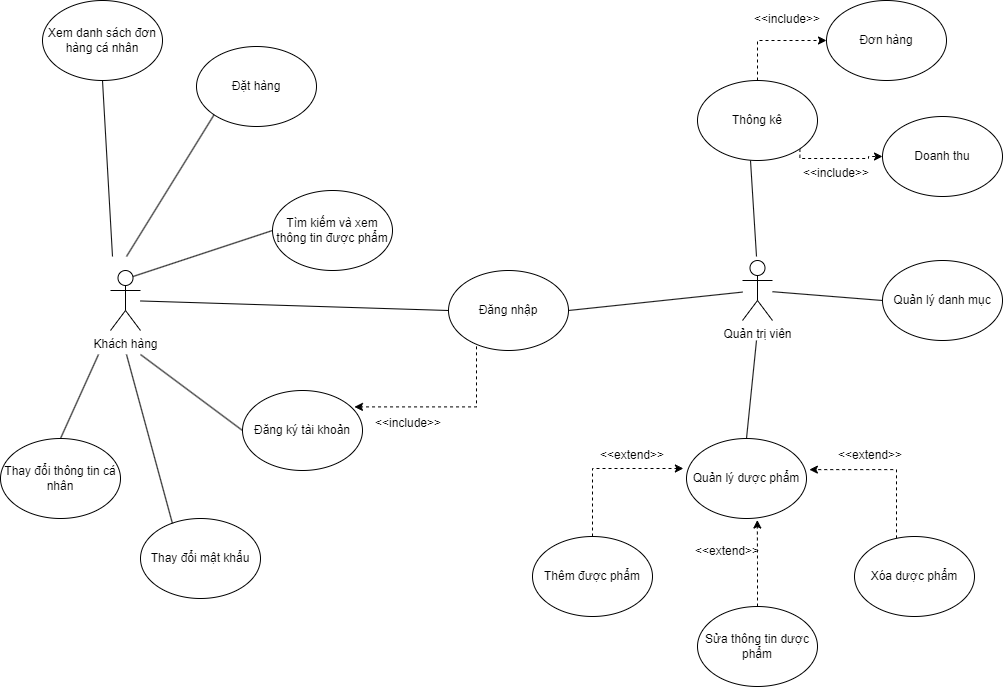

The diagram above was exported from draw.io. Its source (the exported page's mxGraphModel, read from the mxfile embedded in the PNG):
<mxGraphModel dx="1344" dy="739" grid="1" gridSize="14" guides="1" tooltips="1" connect="1" arrows="1" fold="1" page="1" pageScale="1" pageWidth="1169" pageHeight="1654" math="0" shadow="0">
  <root>
    <mxCell id="0" />
    <mxCell id="1" parent="0" />
    <mxCell id="f-Mndk3JrRFfSvpW1COv-1" value="Khách hàng" style="shape=umlActor;verticalLabelPosition=bottom;verticalAlign=top;html=1;outlineConnect=0;" parent="1" vertex="1">
      <mxGeometry x="208" y="280" width="30" height="60" as="geometry" />
    </mxCell>
    <mxCell id="f-Mndk3JrRFfSvpW1COv-2" value="Xem danh sách đơn hàng cá nhân" style="ellipse;whiteSpace=wrap;html=1;" parent="1" vertex="1">
      <mxGeometry x="140" y="10" width="120" height="80" as="geometry" />
    </mxCell>
    <mxCell id="f-Mndk3JrRFfSvpW1COv-3" value="Đặt hàng" style="ellipse;whiteSpace=wrap;html=1;" parent="1" vertex="1">
      <mxGeometry x="294" y="56" width="120" height="80" as="geometry" />
    </mxCell>
    <mxCell id="f-Mndk3JrRFfSvpW1COv-4" value="Tìm kiếm và xem thông tin được phẩm" style="ellipse;whiteSpace=wrap;html=1;" parent="1" vertex="1">
      <mxGeometry x="370" y="200" width="120" height="80" as="geometry" />
    </mxCell>
    <mxCell id="f-Mndk3JrRFfSvpW1COv-5" value="Đăng ký tài khoản" style="ellipse;whiteSpace=wrap;html=1;" parent="1" vertex="1">
      <mxGeometry x="340" y="400" width="120" height="80" as="geometry" />
    </mxCell>
    <mxCell id="f-Mndk3JrRFfSvpW1COv-6" value="Thay đổi mật khẩu" style="ellipse;whiteSpace=wrap;html=1;" parent="1" vertex="1">
      <mxGeometry x="238" y="528" width="120" height="80" as="geometry" />
    </mxCell>
    <mxCell id="f-Mndk3JrRFfSvpW1COv-42" style="edgeStyle=orthogonalEdgeStyle;rounded=0;orthogonalLoop=1;jettySize=auto;html=1;exitX=0;exitY=1;exitDx=0;exitDy=0;entryX=0.933;entryY=0.205;entryDx=0;entryDy=0;entryPerimeter=0;dashed=1;" parent="1" source="f-Mndk3JrRFfSvpW1COv-7" target="f-Mndk3JrRFfSvpW1COv-5" edge="1">
      <mxGeometry relative="1" as="geometry">
        <Array as="points">
          <mxPoint x="574" y="348" />
          <mxPoint x="574" y="416" />
        </Array>
      </mxGeometry>
    </mxCell>
    <mxCell id="f-Mndk3JrRFfSvpW1COv-7" value="Đăng nhập" style="ellipse;whiteSpace=wrap;html=1;" parent="1" vertex="1">
      <mxGeometry x="546" y="280" width="120" height="80" as="geometry" />
    </mxCell>
    <mxCell id="f-Mndk3JrRFfSvpW1COv-8" value="Quản trị viên" style="shape=umlActor;verticalLabelPosition=bottom;verticalAlign=top;html=1;outlineConnect=0;" parent="1" vertex="1">
      <mxGeometry x="840" y="270" width="30" height="60" as="geometry" />
    </mxCell>
    <mxCell id="f-Mndk3JrRFfSvpW1COv-26" style="edgeStyle=orthogonalEdgeStyle;rounded=0;orthogonalLoop=1;jettySize=auto;html=1;exitX=0.5;exitY=0;exitDx=0;exitDy=0;entryX=0;entryY=0.5;entryDx=0;entryDy=0;dashed=1;" parent="1" source="f-Mndk3JrRFfSvpW1COv-11" target="f-Mndk3JrRFfSvpW1COv-19" edge="1">
      <mxGeometry relative="1" as="geometry" />
    </mxCell>
    <mxCell id="f-Mndk3JrRFfSvpW1COv-27" style="edgeStyle=orthogonalEdgeStyle;rounded=0;orthogonalLoop=1;jettySize=auto;html=1;exitX=1;exitY=1;exitDx=0;exitDy=0;entryX=0;entryY=0.5;entryDx=0;entryDy=0;dashed=1;" parent="1" source="f-Mndk3JrRFfSvpW1COv-11" target="f-Mndk3JrRFfSvpW1COv-20" edge="1">
      <mxGeometry relative="1" as="geometry">
        <Array as="points">
          <mxPoint x="897" y="168" />
          <mxPoint x="966" y="168" />
          <mxPoint x="966" y="166" />
        </Array>
      </mxGeometry>
    </mxCell>
    <mxCell id="f-Mndk3JrRFfSvpW1COv-11" value="Thông kê" style="ellipse;whiteSpace=wrap;html=1;" parent="1" vertex="1">
      <mxGeometry x="795" y="90" width="120" height="80" as="geometry" />
    </mxCell>
    <mxCell id="f-Mndk3JrRFfSvpW1COv-12" value="Quản lý dược phẩm" style="ellipse;whiteSpace=wrap;html=1;" parent="1" vertex="1">
      <mxGeometry x="784" y="448" width="120" height="80" as="geometry" />
    </mxCell>
    <mxCell id="f-Mndk3JrRFfSvpW1COv-16" style="edgeStyle=orthogonalEdgeStyle;rounded=0;orthogonalLoop=1;jettySize=auto;html=1;entryX=-0.026;entryY=0.375;entryDx=0;entryDy=0;entryPerimeter=0;dashed=1;" parent="1" source="f-Mndk3JrRFfSvpW1COv-13" target="f-Mndk3JrRFfSvpW1COv-12" edge="1">
      <mxGeometry relative="1" as="geometry">
        <Array as="points">
          <mxPoint x="690" y="478" />
        </Array>
      </mxGeometry>
    </mxCell>
    <mxCell id="f-Mndk3JrRFfSvpW1COv-13" value="Thêm được phẩm" style="ellipse;whiteSpace=wrap;html=1;" parent="1" vertex="1">
      <mxGeometry x="630" y="546" width="120" height="80" as="geometry" />
    </mxCell>
    <mxCell id="f-Mndk3JrRFfSvpW1COv-17" style="edgeStyle=orthogonalEdgeStyle;rounded=0;orthogonalLoop=1;jettySize=auto;html=1;entryX=0.59;entryY=1.019;entryDx=0;entryDy=0;entryPerimeter=0;dashed=1;" parent="1" source="f-Mndk3JrRFfSvpW1COv-14" target="f-Mndk3JrRFfSvpW1COv-12" edge="1">
      <mxGeometry relative="1" as="geometry" />
    </mxCell>
    <mxCell id="f-Mndk3JrRFfSvpW1COv-14" value="Sửa thông tin dược phẩm" style="ellipse;whiteSpace=wrap;html=1;" parent="1" vertex="1">
      <mxGeometry x="795" y="616" width="120" height="80" as="geometry" />
    </mxCell>
    <mxCell id="f-Mndk3JrRFfSvpW1COv-18" style="edgeStyle=orthogonalEdgeStyle;rounded=0;orthogonalLoop=1;jettySize=auto;html=1;entryX=1.024;entryY=0.389;entryDx=0;entryDy=0;entryPerimeter=0;dashed=1;" parent="1" source="f-Mndk3JrRFfSvpW1COv-15" target="f-Mndk3JrRFfSvpW1COv-12" edge="1">
      <mxGeometry relative="1" as="geometry">
        <Array as="points">
          <mxPoint x="994" y="479" />
        </Array>
      </mxGeometry>
    </mxCell>
    <mxCell id="f-Mndk3JrRFfSvpW1COv-15" value="Xóa dược phẩm" style="ellipse;whiteSpace=wrap;html=1;" parent="1" vertex="1">
      <mxGeometry x="952" y="546" width="120" height="80" as="geometry" />
    </mxCell>
    <mxCell id="f-Mndk3JrRFfSvpW1COv-19" value="Đơn hàng" style="ellipse;whiteSpace=wrap;html=1;" parent="1" vertex="1">
      <mxGeometry x="924" y="10" width="120" height="80" as="geometry" />
    </mxCell>
    <mxCell id="f-Mndk3JrRFfSvpW1COv-20" value="Doanh thu" style="ellipse;whiteSpace=wrap;html=1;" parent="1" vertex="1">
      <mxGeometry x="980" y="126" width="120" height="80" as="geometry" />
    </mxCell>
    <mxCell id="f-Mndk3JrRFfSvpW1COv-23" value="Quản lý danh mục" style="ellipse;whiteSpace=wrap;html=1;" parent="1" vertex="1">
      <mxGeometry x="980" y="270" width="120" height="80" as="geometry" />
    </mxCell>
    <mxCell id="f-Mndk3JrRFfSvpW1COv-30" value="" style="endArrow=none;html=1;rounded=0;" parent="1" edge="1">
      <mxGeometry width="50" height="50" relative="1" as="geometry">
        <mxPoint x="854" y="266" as="sourcePoint" />
        <mxPoint x="848" y="170" as="targetPoint" />
      </mxGeometry>
    </mxCell>
    <mxCell id="f-Mndk3JrRFfSvpW1COv-31" value="" style="endArrow=none;html=1;rounded=0;" parent="1" source="f-Mndk3JrRFfSvpW1COv-8" edge="1">
      <mxGeometry width="50" height="50" relative="1" as="geometry">
        <mxPoint x="930" y="360" as="sourcePoint" />
        <mxPoint x="980" y="310" as="targetPoint" />
      </mxGeometry>
    </mxCell>
    <mxCell id="f-Mndk3JrRFfSvpW1COv-32" value="" style="endArrow=none;html=1;rounded=0;exitX=0.5;exitY=0;exitDx=0;exitDy=0;" parent="1" source="f-Mndk3JrRFfSvpW1COv-12" edge="1">
      <mxGeometry width="50" height="50" relative="1" as="geometry">
        <mxPoint x="798" y="400" as="sourcePoint" />
        <mxPoint x="854" y="350" as="targetPoint" />
      </mxGeometry>
    </mxCell>
    <mxCell id="f-Mndk3JrRFfSvpW1COv-33" value="" style="endArrow=none;html=1;rounded=0;exitX=1;exitY=0.5;exitDx=0;exitDy=0;" parent="1" source="f-Mndk3JrRFfSvpW1COv-7" target="f-Mndk3JrRFfSvpW1COv-8" edge="1">
      <mxGeometry width="50" height="50" relative="1" as="geometry">
        <mxPoint x="686" y="316" as="sourcePoint" />
        <mxPoint x="736" y="266" as="targetPoint" />
      </mxGeometry>
    </mxCell>
    <mxCell id="f-Mndk3JrRFfSvpW1COv-34" value="" style="endArrow=none;html=1;rounded=0;entryX=0;entryY=0.5;entryDx=0;entryDy=0;" parent="1" source="f-Mndk3JrRFfSvpW1COv-1" target="f-Mndk3JrRFfSvpW1COv-7" edge="1">
      <mxGeometry width="50" height="50" relative="1" as="geometry">
        <mxPoint x="378" y="428" as="sourcePoint" />
        <mxPoint x="428" y="378" as="targetPoint" />
      </mxGeometry>
    </mxCell>
    <mxCell id="f-Mndk3JrRFfSvpW1COv-35" value="" style="endArrow=none;html=1;rounded=0;exitX=0.75;exitY=0.1;exitDx=0;exitDy=0;exitPerimeter=0;entryX=0;entryY=0.5;entryDx=0;entryDy=0;" parent="1" source="f-Mndk3JrRFfSvpW1COv-1" target="f-Mndk3JrRFfSvpW1COv-4" edge="1">
      <mxGeometry width="50" height="50" relative="1" as="geometry">
        <mxPoint x="378" y="316" as="sourcePoint" />
        <mxPoint x="428" y="266" as="targetPoint" />
      </mxGeometry>
    </mxCell>
    <mxCell id="f-Mndk3JrRFfSvpW1COv-36" value="" style="endArrow=none;html=1;rounded=0;entryX=0;entryY=1;entryDx=0;entryDy=0;" parent="1" target="f-Mndk3JrRFfSvpW1COv-3" edge="1">
      <mxGeometry width="50" height="50" relative="1" as="geometry">
        <mxPoint x="224" y="266" as="sourcePoint" />
        <mxPoint x="428" y="266" as="targetPoint" />
      </mxGeometry>
    </mxCell>
    <mxCell id="f-Mndk3JrRFfSvpW1COv-39" value="" style="endArrow=none;html=1;rounded=0;entryX=0.5;entryY=1;entryDx=0;entryDy=0;" parent="1" target="f-Mndk3JrRFfSvpW1COv-2" edge="1">
      <mxGeometry width="50" height="50" relative="1" as="geometry">
        <mxPoint x="210" y="266" as="sourcePoint" />
        <mxPoint x="428" y="266" as="targetPoint" />
      </mxGeometry>
    </mxCell>
    <mxCell id="f-Mndk3JrRFfSvpW1COv-40" value="" style="endArrow=none;html=1;rounded=0;exitX=0.266;exitY=0.061;exitDx=0;exitDy=0;exitPerimeter=0;" parent="1" source="f-Mndk3JrRFfSvpW1COv-6" edge="1">
      <mxGeometry width="50" height="50" relative="1" as="geometry">
        <mxPoint x="378" y="428" as="sourcePoint" />
        <mxPoint x="224" y="364" as="targetPoint" />
      </mxGeometry>
    </mxCell>
    <mxCell id="f-Mndk3JrRFfSvpW1COv-41" value="" style="endArrow=none;html=1;rounded=0;exitX=0;exitY=0.5;exitDx=0;exitDy=0;" parent="1" source="f-Mndk3JrRFfSvpW1COv-5" edge="1">
      <mxGeometry width="50" height="50" relative="1" as="geometry">
        <mxPoint x="378" y="428" as="sourcePoint" />
        <mxPoint x="238" y="364" as="targetPoint" />
      </mxGeometry>
    </mxCell>
    <mxCell id="f-Mndk3JrRFfSvpW1COv-43" value="&amp;lt;&amp;lt;include&amp;gt;&amp;gt;" style="text;html=1;strokeColor=none;fillColor=none;align=center;verticalAlign=middle;whiteSpace=wrap;rounded=0;" parent="1" vertex="1">
      <mxGeometry x="476" y="418" width="60" height="30" as="geometry" />
    </mxCell>
    <mxCell id="f-Mndk3JrRFfSvpW1COv-44" value="&amp;lt;&amp;lt;include&amp;gt;&amp;gt;" style="text;html=1;strokeColor=none;fillColor=none;align=center;verticalAlign=middle;whiteSpace=wrap;rounded=0;" parent="1" vertex="1">
      <mxGeometry x="855" y="14" width="60" height="30" as="geometry" />
    </mxCell>
    <mxCell id="f-Mndk3JrRFfSvpW1COv-46" value="&amp;lt;&amp;lt;include&amp;gt;&amp;gt;" style="text;html=1;strokeColor=none;fillColor=none;align=center;verticalAlign=middle;whiteSpace=wrap;rounded=0;" parent="1" vertex="1">
      <mxGeometry x="904" y="168" width="60" height="30" as="geometry" />
    </mxCell>
    <mxCell id="f-Mndk3JrRFfSvpW1COv-47" value="&amp;lt;&amp;lt;extend&amp;gt;&amp;gt;" style="text;html=1;strokeColor=none;fillColor=none;align=center;verticalAlign=middle;whiteSpace=wrap;rounded=0;" parent="1" vertex="1">
      <mxGeometry x="700" y="450" width="60" height="30" as="geometry" />
    </mxCell>
    <mxCell id="f-Mndk3JrRFfSvpW1COv-48" value="&amp;lt;&amp;lt;extend&amp;gt;&amp;gt;" style="text;html=1;strokeColor=none;fillColor=none;align=center;verticalAlign=middle;whiteSpace=wrap;rounded=0;" parent="1" vertex="1">
      <mxGeometry x="795" y="546" width="60" height="30" as="geometry" />
    </mxCell>
    <mxCell id="f-Mndk3JrRFfSvpW1COv-49" value="&amp;lt;&amp;lt;extend&amp;gt;&amp;gt;" style="text;html=1;strokeColor=none;fillColor=none;align=center;verticalAlign=middle;whiteSpace=wrap;rounded=0;" parent="1" vertex="1">
      <mxGeometry x="938" y="450" width="60" height="30" as="geometry" />
    </mxCell>
    <mxCell id="f-Mndk3JrRFfSvpW1COv-51" value="Thay đổi thông tin cá nhân" style="ellipse;whiteSpace=wrap;html=1;" parent="1" vertex="1">
      <mxGeometry x="98" y="448" width="120" height="80" as="geometry" />
    </mxCell>
    <mxCell id="f-Mndk3JrRFfSvpW1COv-53" value="" style="endArrow=none;html=1;rounded=0;exitX=0.5;exitY=0;exitDx=0;exitDy=0;" parent="1" source="f-Mndk3JrRFfSvpW1COv-51" edge="1">
      <mxGeometry width="50" height="50" relative="1" as="geometry">
        <mxPoint x="602" y="316" as="sourcePoint" />
        <mxPoint x="196" y="364" as="targetPoint" />
      </mxGeometry>
    </mxCell>
  </root>
</mxGraphModel>